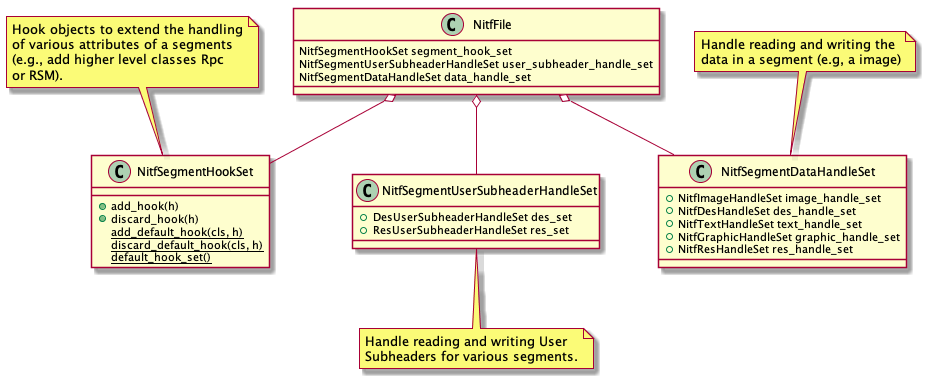

The diagram above was rendered by PlantUML. Its source (embedded in the PNG):
@startuml
class NitfFile {
   NitfSegmentHookSet segment_hook_set
   NitfSegmentUserSubheaderHandleSet user_subheader_handle_set
   NitfSegmentDataHandleSet data_handle_set
}

class NitfSegmentHookSet {
   +add_hook(h)
   +discard_hook(h)
   {static} add_default_hook(cls, h)
   {static} discard_default_hook(cls, h)
   {static} default_hook_set()
   }
note top
  Hook objects to extend the handling
  of various attributes of a segments
  (e.g., add higher level classes Rpc
  or RSM).
end note

class NitfSegmentUserSubheaderHandleSet {
   +DesUserSubheaderHandleSet des_set
   +ResUserSubheaderHandleSet res_set
}
note bottom
   Handle reading and writing User
   Subheaders for various segments.
end note

class NitfSegmentDataHandleSet {
  +NitfImageHandleSet image_handle_set
  +NitfDesHandleSet des_handle_set
  +NitfTextHandleSet text_handle_set
  +NitfGraphicHandleSet graphic_handle_set
  +NitfResHandleSet res_handle_set
}
note top
   Handle reading and writing the
   data in a segment (e.g, a image)
end note

NitfFile o--  NitfSegmentHookSet
NitfFile o--  NitfSegmentUserSubheaderHandleSet
NitfFile o--  NitfSegmentDataHandleSet

@enduml